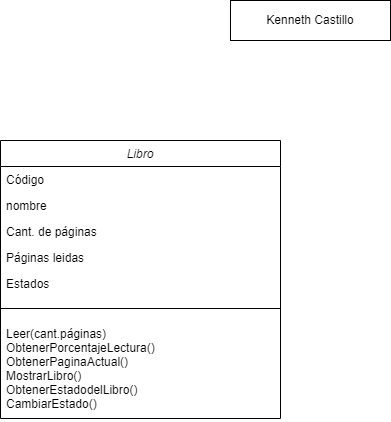

The diagram above was exported from draw.io. Its source (the exported page's mxGraphModel, read from the mxfile embedded in the PNG):
<mxGraphModel dx="1235" dy="674" grid="1" gridSize="10" guides="1" tooltips="1" connect="1" arrows="1" fold="1" page="1" pageScale="1" pageWidth="827" pageHeight="1169" math="0" shadow="0">
  <root>
    <mxCell id="WIyWlLk6GJQsqaUBKTNV-0" />
    <mxCell id="WIyWlLk6GJQsqaUBKTNV-1" parent="WIyWlLk6GJQsqaUBKTNV-0" />
    <mxCell id="zkfFHV4jXpPFQw0GAbJ--0" value="Libro" style="swimlane;fontStyle=2;align=center;verticalAlign=top;childLayout=stackLayout;horizontal=1;startSize=26;horizontalStack=0;resizeParent=1;resizeLast=0;collapsible=1;marginBottom=0;rounded=0;shadow=0;strokeWidth=1;" parent="WIyWlLk6GJQsqaUBKTNV-1" vertex="1">
      <mxGeometry x="280" y="170" width="280" height="278" as="geometry">
        <mxRectangle x="230" y="140" width="160" height="26" as="alternateBounds" />
      </mxGeometry>
    </mxCell>
    <mxCell id="zkfFHV4jXpPFQw0GAbJ--1" value="Código" style="text;align=left;verticalAlign=top;spacingLeft=4;spacingRight=4;overflow=hidden;rotatable=0;points=[[0,0.5],[1,0.5]];portConstraint=eastwest;" parent="zkfFHV4jXpPFQw0GAbJ--0" vertex="1">
      <mxGeometry y="26" width="280" height="26" as="geometry" />
    </mxCell>
    <mxCell id="zkfFHV4jXpPFQw0GAbJ--2" value="nombre" style="text;align=left;verticalAlign=top;spacingLeft=4;spacingRight=4;overflow=hidden;rotatable=0;points=[[0,0.5],[1,0.5]];portConstraint=eastwest;rounded=0;shadow=0;html=0;" parent="zkfFHV4jXpPFQw0GAbJ--0" vertex="1">
      <mxGeometry y="52" width="280" height="26" as="geometry" />
    </mxCell>
    <mxCell id="zkfFHV4jXpPFQw0GAbJ--3" value="Cant. de páginas&#10;" style="text;align=left;verticalAlign=top;spacingLeft=4;spacingRight=4;overflow=hidden;rotatable=0;points=[[0,0.5],[1,0.5]];portConstraint=eastwest;rounded=0;shadow=0;html=0;" parent="zkfFHV4jXpPFQw0GAbJ--0" vertex="1">
      <mxGeometry y="78" width="280" height="26" as="geometry" />
    </mxCell>
    <mxCell id="-q2vfj8hvna8BhkFULS--2" value="Páginas leidas" style="text;align=left;verticalAlign=top;spacingLeft=4;spacingRight=4;overflow=hidden;rotatable=0;points=[[0,0.5],[1,0.5]];portConstraint=eastwest;rounded=0;shadow=0;html=0;" vertex="1" parent="zkfFHV4jXpPFQw0GAbJ--0">
      <mxGeometry y="104" width="280" height="26" as="geometry" />
    </mxCell>
    <mxCell id="-q2vfj8hvna8BhkFULS--3" value="Estados" style="text;align=left;verticalAlign=top;spacingLeft=4;spacingRight=4;overflow=hidden;rotatable=0;points=[[0,0.5],[1,0.5]];portConstraint=eastwest;rounded=0;shadow=0;html=0;" vertex="1" parent="zkfFHV4jXpPFQw0GAbJ--0">
      <mxGeometry y="130" width="280" height="26" as="geometry" />
    </mxCell>
    <mxCell id="zkfFHV4jXpPFQw0GAbJ--4" value="" style="line;html=1;strokeWidth=1;align=left;verticalAlign=middle;spacingTop=-1;spacingLeft=3;spacingRight=3;rotatable=0;labelPosition=right;points=[];portConstraint=eastwest;" parent="zkfFHV4jXpPFQw0GAbJ--0" vertex="1">
      <mxGeometry y="156" width="280" height="24" as="geometry" />
    </mxCell>
    <mxCell id="zkfFHV4jXpPFQw0GAbJ--5" value="Leer(cant.páginas)&#10;ObtenerPorcentajeLectura()&#10;ObtenerPaginaActual()&#10;MostrarLibro()&#10;ObtenerEstadodelLibro()&#10;CambiarEstado()" style="text;align=left;verticalAlign=top;spacingLeft=4;spacingRight=4;overflow=hidden;rotatable=0;points=[[0,0.5],[1,0.5]];portConstraint=eastwest;" parent="zkfFHV4jXpPFQw0GAbJ--0" vertex="1">
      <mxGeometry y="180" width="280" height="98" as="geometry" />
    </mxCell>
    <mxCell id="-q2vfj8hvna8BhkFULS--4" value="Kenneth Castillo" style="rounded=0;whiteSpace=wrap;html=1;" vertex="1" parent="WIyWlLk6GJQsqaUBKTNV-1">
      <mxGeometry x="510" y="30" width="160" height="40" as="geometry" />
    </mxCell>
  </root>
</mxGraphModel>